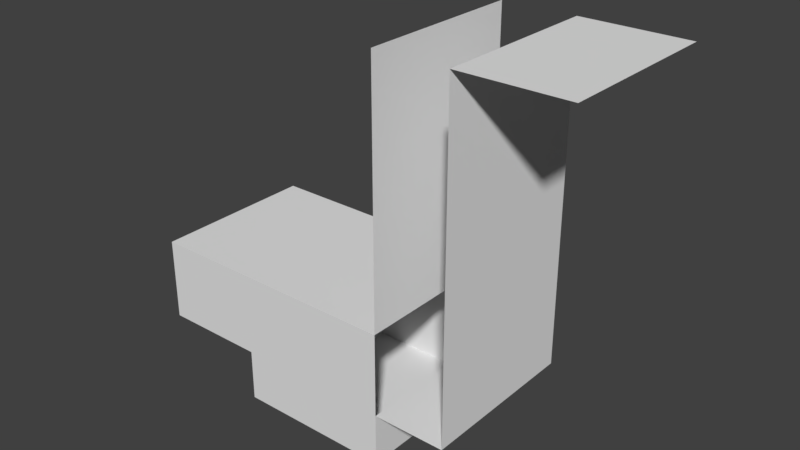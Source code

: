 # Source: MARL_2_room.blend  (saved by Blender 2.79.0; exported with 4.5.12 LTS)
import bpy
from mathutils import Matrix  # noqa: F401  (used for matrix-valued properties, if any)

bpy.ops.wm.read_factory_settings(use_empty=True)
scene = bpy.context.scene
scene.name = 'Scene'

# ---- collections
col_collection_1 = bpy.data.collections.new('Collection 1'); scene.collection.children.link(col_collection_1)
col_collection_4 = bpy.data.collections.new('Collection 4'); scene.collection.children.link(col_collection_4)

# ---- world
world_world = bpy.data.worlds.new('World'); scene.world = world_world
world_world.color = (0.05088, 0.05088, 0.05088)
world_world.use_sun_shadow = False
world_world.sun_shadow_jitter_overblur = 0.0
world_world.cycles.sampling_method = 'MANUAL'

# ---- meshes
me_plane_001 = bpy.data.meshes.new('Plane.001')
me_plane_001.from_pydata([(0.0, -1.5, 2.55), (0.0, 1.5, 2.55), (0.0, -1.5, 2.45), (0.0, 1.5, 2.45), (0.0, -8.0, 2.55), (0.0, 8.0, 2.45), (0.0, -8.0, 2.45), (0.0, 8.0, 2.55), (25.0, 8.0, 2.45), (25.0, 8.0, 2.55), (25.0, -8.0, 2.45), (25.0, -8.0, 2.55)], [], [(5, 8, 9, 7), (4, 11, 10, 6), (3, 5, 7, 1), (6, 2, 0, 4)])
me_plane_001.use_remesh_preserve_volume = False
me_plane_001.use_remesh_preserve_attributes = False
me_plane_001.use_mirror_vertex_groups = False
me_plane_001.update()
me_plane = bpy.data.meshes.new('Plane')
me_plane.from_pydata([(0.0, -8.0, 0.0), (10.0, -8.0, 0.0), (0.0, 8.0, 0.0), (10.0, 8.0, 0.0), (0.0, 1.5, 0.0), (0.0, -1.5, 0.0), (0.0, -1.5, 4.0), (0.0, 1.5, 4.0), (0.0, 0.5, 5.0), (0.0, -0.5, 5.0), (10.0, 8.0, -5.0), (0.0, -1.5, 2.55), (0.0, 1.5, 2.55), (0.0, -1.5, 2.45), (0.0, 1.5, 2.45), (0.0, -8.0, 2.55), (0.0, 8.0, 2.45), (0.0, -8.0, 2.45), (0.0, 8.0, 2.55), (10.0, -8.0, -5.0), (32.0, -8.0, 0.0), (25.0, 8.0, -5.0), (25.0, -8.0, -5.0), (25.0, 8.0, 0.0), (25.0, -8.0, 0.0), (25.0, 8.0, 2.45), (25.0, 8.0, 2.55), (25.0, -8.0, 2.45), (25.0, -8.0, 2.55), (32.0, 8.0, 0.0), (25.0, 8.0, 8.0), (25.0, -8.0, 8.0), (0.0, 8.0, 8.0), (0.0, -8.0, 8.0), (32.0, -8.0, 32.0), (32.0, 8.0, 32.0), (25.0, 8.0, 32.0), (25.0, -8.0, 32.0), (42.0, -8.0, 32.0), (42.0, 8.0, 32.0)], [], [(0, 1, 3, 2, 4, 5), (3, 1, 19, 10), (2, 16, 14, 4), (0, 5, 13, 17), (32, 18, 26, 30), (33, 31, 28, 15), (10, 19, 22, 21), (21, 22, 24, 23), (10, 21, 23, 3), (1, 24, 22, 19), (31, 33, 32, 30), (23, 24, 20, 29), (11, 6, 9, 8, 7, 12, 18, 32, 33, 15), (17, 27, 24, 1, 0), (3, 23, 25, 16, 2), (29, 20, 34, 35), (31, 30, 36, 37), (35, 34, 38, 39)])
me_plane.use_remesh_preserve_volume = False
me_plane.use_remesh_preserve_attributes = False
me_plane.use_mirror_vertex_groups = False
me_plane.update()
me_cube = bpy.data.meshes.new('Cube')
me_cube.from_pydata([(-1.0, -3.0, -0.25), (-1.0, -1.0, 1.5), (-1.0, -1.0, -0.25), (-1.0, 1.0, 1.5), (1.0, -1.0, 1.5), (1.0, 1.0, -2.0), (1.0, 1.0, 1.5), (1.0, -1.0, -0.25), (1.0, -3.0, -2.0), (1.0, -3.0, -0.25), (-1.0, -3.0, -2.0)], [], [(4, 1, 2, 7), (6, 3, 1, 4), (7, 2, 0, 9), (8, 9, 0, 10), (7, 9, 8, 5, 6, 4)])
me_cube.use_remesh_preserve_volume = False
me_cube.use_remesh_preserve_attributes = False
me_cube.use_mirror_vertex_groups = False
me_cube.update()

# ---- objects
ob_lights = bpy.data.objects.new('Lights', me_plane_001)
ob_walls = bpy.data.objects.new('Walls', me_plane)
ob_stairs = bpy.data.objects.new('Stairs', me_cube)

# ---- transforms, parenting, visibility, modifiers, constraints
ob_lights.location = (0.0, 0.0, 0.0)
ob_lights.lineart.crease_threshold = 0.0
ob_walls.location = (0.0, 0.0, 0.0)
ob_walls.lineart.crease_threshold = 0.0
ob_stairs.location = (11.0, 7.0, -3.0)
ob_stairs.lineart.crease_threshold = 0.0

# ---- collection membership
col_collection_1.objects.link(ob_lights)
col_collection_1.objects.link(ob_walls)
col_collection_4.objects.link(ob_stairs)

# ---- scene / render settings (as saved in the file)
scene.frame_start = 1; scene.frame_end = 250; scene.frame_set(1)
scene.render.engine = 'BLENDER_EEVEE_NEXT'
scene.render.resolution_percentage = 50
scene.render.dither_intensity = 0.0
scene.cycles.use_denoising = False
scene.cycles.samples = 128
scene.cycles.sampling_pattern = 'TABULATED_SOBOL'
scene.cycles.use_adaptive_sampling = False
scene.cycles.use_light_tree = False
scene.cycles.blur_glossy = 0.0
scene.cycles.sample_clamp_indirect = 0.0
scene.view_settings.view_transform = 'Standard'
bpy.context.view_layer.update()

# ---- added for rendering (the .blend has no active camera and no usable light): camera, sun
cam_auto = bpy.data.cameras.new('AutoCamera')
cam_auto.lens = 50.0
cam_auto.sensor_width = 36.0
cam_auto.clip_end = 1000.0
ob_auto_camera = bpy.data.objects.new('AutoCamera', cam_auto)
scene.collection.objects.link(ob_auto_camera)
ob_auto_camera.location = (74.8621, -64.6345, 56.5896)
ob_auto_camera.rotation_euler = (1.09748, -7.21219e-08, 0.694738)
scene.camera = ob_auto_camera
light_auto_sun = bpy.data.lights.new('AutoSun', 'SUN')
light_auto_sun.energy = 3.0
light_auto_sun.angle = 0.0523599
ob_auto_sun = bpy.data.objects.new('AutoSun', light_auto_sun)
scene.collection.objects.link(ob_auto_sun)
ob_auto_sun.rotation_euler = (0.872665, 0.174533, 0.523599)
bpy.context.view_layer.update()
